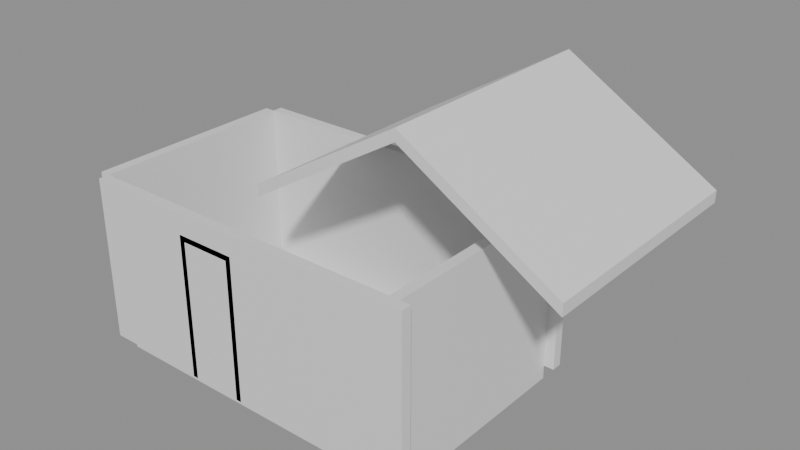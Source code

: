 # Source: e1962_after.blend  (saved by Blender 5.2.44; exported with 4.5.12 LTS)
import bpy
from mathutils import Matrix  # noqa: F401  (used for matrix-valued properties, if any)

bpy.ops.wm.read_factory_settings(use_empty=True)
scene = bpy.context.scene
scene.name = 'Scene'

# ---- materials (node trees are filled in below, after node groups)
mat_madera_roble = bpy.data.materials.new('Madera_Roble')
mat_concreto_piso = bpy.data.materials.new('Concreto_Piso')
mat_teja = bpy.data.materials.new('Teja')
mat_marco_negro = bpy.data.materials.new('Marco_Negro')
mat_madera = bpy.data.materials.new('Madera')

# ---- material node trees
mat_madera_roble.use_nodes = True; mat_madera_roble.node_tree.nodes.clear()
_N = mat_madera_roble.node_tree.nodes; _L = mat_madera_roble.node_tree.links
n0 = _N.new('ShaderNodeBsdfPrincipled'); n0.name = 'Principled BSDF'; n0.location = (-200, 100)
n0.inputs[3].default_value = 1.45
n0.inputs[10].default_value = 0.005
n1 = _N.new('ShaderNodeOutputMaterial'); n1.name = 'Material Output'; n1.location = (200, 100)
_L.new(n0.outputs[0], n1.inputs[0])
n1.is_active_output = True
mat_concreto_piso.use_nodes = True; mat_concreto_piso.node_tree.nodes.clear()
_N = mat_concreto_piso.node_tree.nodes; _L = mat_concreto_piso.node_tree.links
n0 = _N.new('ShaderNodeBsdfPrincipled'); n0.name = 'Principled BSDF'; n0.location = (-200, 100)
n0.inputs[3].default_value = 1.45
n0.inputs[10].default_value = 0.005
n1 = _N.new('ShaderNodeOutputMaterial'); n1.name = 'Material Output'; n1.location = (200, 100)
_L.new(n0.outputs[0], n1.inputs[0])
n1.is_active_output = True
mat_teja.use_nodes = True; mat_teja.node_tree.nodes.clear()
_N = mat_teja.node_tree.nodes; _L = mat_teja.node_tree.links
n0 = _N.new('ShaderNodeBsdfPrincipled'); n0.name = 'Principled BSDF'; n0.location = (-200, 100)
n0.inputs[3].default_value = 1.45
n0.inputs[10].default_value = 0.005
n1 = _N.new('ShaderNodeOutputMaterial'); n1.name = 'Material Output'; n1.location = (200, 100)
_L.new(n0.outputs[0], n1.inputs[0])
n1.is_active_output = True
mat_marco_negro.use_nodes = True; mat_marco_negro.node_tree.nodes.clear()
_N = mat_marco_negro.node_tree.nodes; _L = mat_marco_negro.node_tree.links
n0 = _N.new('ShaderNodeBsdfPrincipled'); n0.name = 'Principled BSDF'; n0.location = (-200, 100)
n0.inputs[3].default_value = 1.45
n0.inputs[10].default_value = 0.005
n1 = _N.new('ShaderNodeOutputMaterial'); n1.name = 'Material Output'; n1.location = (200, 100)
_L.new(n0.outputs[0], n1.inputs[0])
n1.is_active_output = True
mat_madera.use_nodes = True; mat_madera.node_tree.nodes.clear()
_N = mat_madera.node_tree.nodes; _L = mat_madera.node_tree.links
n0 = _N.new('ShaderNodeBsdfPrincipled'); n0.name = 'Principled BSDF'; n0.location = (-200, 100)
n0.inputs[3].default_value = 1.45
n0.inputs[10].default_value = 0.005
n1 = _N.new('ShaderNodeOutputMaterial'); n1.name = 'Material Output'; n1.location = (200, 100)
_L.new(n0.outputs[0], n1.inputs[0])
n1.is_active_output = True

# ---- meshes
me_cobertizo_muro_sur_cuerpo_mesh = bpy.data.meshes.new('Cobertizo_Muro_Sur_Cuerpo_mesh')
me_cobertizo_muro_sur_cuerpo_mesh.from_pydata([(0.0, 0.0, 0.0), (5.1, 0.0, 0.0), (5.1, 0.15, 0.0), (0.0, 0.15, 0.0), (0.0, 0.0, 2.4), (5.1, 0.0, 2.4), (5.1, 0.15, 2.4), (0.0, 0.15, 2.4)], [], [(0, 1, 2, 3), (4, 5, 6, 7), (0, 1, 5, 4), (1, 2, 6, 5), (2, 3, 7, 6), (3, 0, 4, 7)])
me_cobertizo_muro_sur_cuerpo_mesh.materials.append(mat_madera_roble)
me_cobertizo_muro_sur_cuerpo_mesh.update()
me_cobertizo_muro_norte_cuerpo_mesh = bpy.data.meshes.new('Cobertizo_Muro_Norte_Cuerpo_mesh')
me_cobertizo_muro_norte_cuerpo_mesh.from_pydata([(0.0, 0.0, 0.0), (5.1, 0.0, 0.0), (5.1, 0.15, 0.0), (0.0, 0.15, 0.0), (0.0, 0.0, 2.4), (5.1, 0.0, 2.4), (5.1, 0.15, 2.4), (0.0, 0.15, 2.4)], [], [(0, 1, 2, 3), (4, 5, 6, 7), (0, 1, 5, 4), (1, 2, 6, 5), (2, 3, 7, 6), (3, 0, 4, 7)])
me_cobertizo_muro_norte_cuerpo_mesh.materials.append(mat_madera_roble)
me_cobertizo_muro_norte_cuerpo_mesh.update()
me_cobertizo_muro_oeste_cuerpo_mesh = bpy.data.meshes.new('Cobertizo_Muro_Oeste_Cuerpo_mesh')
me_cobertizo_muro_oeste_cuerpo_mesh.from_pydata([(0.0, 0.0, 0.0), (3.0, 0.0, 0.0), (3.0, 0.15, 0.0), (0.0, 0.15, 0.0), (0.0, 0.0, 2.4), (3.0, 0.0, 2.4), (3.0, 0.15, 2.4), (0.0, 0.15, 2.4)], [], [(0, 1, 2, 3), (4, 5, 6, 7), (0, 1, 5, 4), (1, 2, 6, 5), (2, 3, 7, 6), (3, 0, 4, 7)])
me_cobertizo_muro_oeste_cuerpo_mesh.materials.append(mat_madera_roble)
me_cobertizo_muro_oeste_cuerpo_mesh.update()
me_cobertizo_muro_este_cuerpo_mesh = bpy.data.meshes.new('Cobertizo_Muro_Este_Cuerpo_mesh')
me_cobertizo_muro_este_cuerpo_mesh.from_pydata([(0.0, 0.0, 0.0), (3.0, 0.0, 0.0), (3.0, 0.15, 0.0), (0.0, 0.15, 0.0), (0.0, 0.0, 2.4), (3.0, 0.0, 2.4), (3.0, 0.15, 2.4), (0.0, 0.15, 2.4)], [], [(0, 1, 2, 3), (4, 5, 6, 7), (0, 1, 5, 4), (1, 2, 6, 5), (2, 3, 7, 6), (3, 0, 4, 7)])
me_cobertizo_muro_este_cuerpo_mesh.materials.append(mat_madera_roble)
me_cobertizo_muro_este_cuerpo_mesh.update()
me_cobertizo_suelo_mesh = bpy.data.meshes.new('Cobertizo_Suelo_mesh')
me_cobertizo_suelo_mesh.from_pydata([(0.0, 0.0, 0.0), (4.8, 0.0, 0.0), (4.8, 3.0, 0.0), (0.0, 3.0, 0.0), (0.0, 0.0, 0.2), (4.8, 0.0, 0.2), (4.8, 3.0, 0.2), (0.0, 3.0, 0.2)], [], [(0, 3, 2, 1), (4, 5, 6, 7), (3, 0, 4, 7), (2, 3, 7, 6), (0, 1, 5, 4), (1, 2, 6, 5)])
me_cobertizo_suelo_mesh.materials.append(mat_concreto_piso)
me_cobertizo_suelo_mesh.update()
me_tejado_cobertizo_cuerpo_mesh = bpy.data.meshes.new('Tejado_Cobertizo_Cuerpo_mesh')
me_tejado_cobertizo_cuerpo_mesh.from_pydata([(-0.3, -0.3, -0.18), (2.0, -0.3, 1.2), (4.3, -0.3, -0.18), (-0.3, 3.3, -0.18), (2.0, 3.3, 1.2), (4.3, 3.3, -0.18), (-0.3, -0.3, -0.005071), (2.0, -0.3, 1.375), (4.3, -0.3, -0.005071), (-0.3, 3.3, -0.005071), (2.0, 3.3, 1.375), (4.3, 3.3, -0.005071)], [], [(0, 1, 4, 3), (6, 7, 10, 9), (0, 3, 9, 6), (0, 6, 7, 1), (3, 4, 10, 9), (1, 2, 5, 4), (7, 8, 11, 10), (2, 8, 11, 5), (1, 7, 8, 2), (4, 5, 11, 10)])
me_tejado_cobertizo_cuerpo_mesh.materials.append(mat_teja)
me_tejado_cobertizo_cuerpo_mesh.update()
me_puerta_cobertizo_jamba_izq_mesh = bpy.data.meshes.new('Puerta_Cobertizo_Jamba_Izq_mesh')
me_puerta_cobertizo_jamba_izq_mesh.from_pydata([(0.0, 0.0, 0.0), (0.08, 0.0, 0.0), (0.08, 0.1, 0.0), (0.0, 0.1, 0.0), (0.0, 0.0, 2.1), (0.08, 0.0, 2.1), (0.08, 0.1, 2.1), (0.0, 0.1, 2.1)], [], [(0, 1, 2, 3), (4, 5, 6, 7), (0, 1, 5, 4), (1, 2, 6, 5), (2, 3, 7, 6), (3, 0, 4, 7)])
me_puerta_cobertizo_jamba_izq_mesh.materials.append(mat_marco_negro)
me_puerta_cobertizo_jamba_izq_mesh.update()
me_puerta_cobertizo_jamba_der_mesh = bpy.data.meshes.new('Puerta_Cobertizo_Jamba_Der_mesh')
me_puerta_cobertizo_jamba_der_mesh.from_pydata([(0.0, 0.0, 0.0), (0.08, 0.0, 0.0), (0.08, 0.1, 0.0), (0.0, 0.1, 0.0), (0.0, 0.0, 2.1), (0.08, 0.0, 2.1), (0.08, 0.1, 2.1), (0.0, 0.1, 2.1)], [], [(0, 1, 2, 3), (4, 5, 6, 7), (0, 1, 5, 4), (1, 2, 6, 5), (2, 3, 7, 6), (3, 0, 4, 7)])
me_puerta_cobertizo_jamba_der_mesh.materials.append(mat_marco_negro)
me_puerta_cobertizo_jamba_der_mesh.update()
me_puerta_cobertizo_dintel_mesh = bpy.data.meshes.new('Puerta_Cobertizo_Dintel_mesh')
me_puerta_cobertizo_dintel_mesh.from_pydata([(0.0, 0.0, 0.0), (0.74, 0.0, 0.0), (0.74, 0.1, 0.0), (0.0, 0.1, 0.0), (0.0, 0.0, 0.08), (0.74, 0.0, 0.08), (0.74, 0.1, 0.08), (0.0, 0.1, 0.08)], [], [(0, 1, 2, 3), (4, 5, 6, 7), (0, 1, 5, 4), (1, 2, 6, 5), (2, 3, 7, 6), (3, 0, 4, 7)])
me_puerta_cobertizo_dintel_mesh.materials.append(mat_marco_negro)
me_puerta_cobertizo_dintel_mesh.update()
me_puerta_cobertizo_panel_mesh = bpy.data.meshes.new('Puerta_Cobertizo_Panel_mesh')
me_puerta_cobertizo_panel_mesh.from_pydata([(0.0, 0.0, 0.0), (0.73, 0.0, 0.0), (0.73, 0.04, 0.0), (0.0, 0.04, 0.0), (0.0, 0.0, 2.01), (0.73, 0.0, 2.01), (0.73, 0.04, 2.01), (0.0, 0.04, 2.01)], [], [(0, 1, 2, 3), (4, 5, 6, 7), (0, 1, 5, 4), (1, 2, 6, 5), (2, 3, 7, 6), (3, 0, 4, 7)])
me_puerta_cobertizo_panel_mesh.materials.append(mat_madera)
me_puerta_cobertizo_panel_mesh.update()

# ---- objects
ob_cobertizo = bpy.data.objects.new('Cobertizo', None)
ob_cobertizo_muro_sur = bpy.data.objects.new('Cobertizo_Muro_Sur', None)
ob_cobertizo_muro_sur_cuerpo = bpy.data.objects.new('Cobertizo_Muro_Sur_Cuerpo', me_cobertizo_muro_sur_cuerpo_mesh)
ob_cobertizo_muro_norte = bpy.data.objects.new('Cobertizo_Muro_Norte', None)
ob_cobertizo_muro_norte_cuerpo = bpy.data.objects.new('Cobertizo_Muro_Norte_Cuerpo', me_cobertizo_muro_norte_cuerpo_mesh)
ob_cobertizo_muro_oeste = bpy.data.objects.new('Cobertizo_Muro_Oeste', None)
ob_cobertizo_muro_oeste_cuerpo = bpy.data.objects.new('Cobertizo_Muro_Oeste_Cuerpo', me_cobertizo_muro_oeste_cuerpo_mesh)
ob_cobertizo_muro_este = bpy.data.objects.new('Cobertizo_Muro_Este', None)
ob_cobertizo_muro_este_cuerpo = bpy.data.objects.new('Cobertizo_Muro_Este_Cuerpo', me_cobertizo_muro_este_cuerpo_mesh)
ob_cobertizo_suelo_solido = bpy.data.objects.new('Cobertizo_Suelo_Solido', me_cobertizo_suelo_mesh)
ob_cobertizo_suelo = bpy.data.objects.new('Cobertizo_Suelo', None)
ob_tejado_cobertizo = bpy.data.objects.new('Tejado_Cobertizo', None)
ob_tejado_cobertizo_cuerpo = bpy.data.objects.new('Tejado_Cobertizo_Cuerpo', me_tejado_cobertizo_cuerpo_mesh)
ob_puerta_cobertizo = bpy.data.objects.new('Puerta_Cobertizo', None)
ob_puerta_cobertizo_jamba_izq = bpy.data.objects.new('Puerta_Cobertizo_Jamba_Izq', me_puerta_cobertizo_jamba_izq_mesh)
ob_puerta_cobertizo_jamba_der = bpy.data.objects.new('Puerta_Cobertizo_Jamba_Der', me_puerta_cobertizo_jamba_der_mesh)
ob_puerta_cobertizo_dintel = bpy.data.objects.new('Puerta_Cobertizo_Dintel', me_puerta_cobertizo_dintel_mesh)
ob_puerta_cobertizo_panel = bpy.data.objects.new('Puerta_Cobertizo_Panel', me_puerta_cobertizo_panel_mesh)

# ---- transforms, parenting, visibility, modifiers, constraints
ob_cobertizo.location = (0.0, 0.0, 0.0)
ob_cobertizo.empty_display_type = 'ARROWS'
ob_cobertizo_muro_sur.parent = ob_cobertizo
ob_cobertizo_muro_sur.location = (0.0, 0.0, 0.0)
ob_cobertizo_muro_sur.empty_display_type = 'ARROWS'
ob_cobertizo_muro_sur_cuerpo.parent = ob_cobertizo_muro_sur
ob_cobertizo_muro_sur_cuerpo.location = (0.0, 0.0, 0.0)
ob_cobertizo_muro_norte.parent = ob_cobertizo
ob_cobertizo_muro_norte.location = (0.0, 3.15, 0.0)
ob_cobertizo_muro_norte.empty_display_type = 'ARROWS'
ob_cobertizo_muro_norte_cuerpo.parent = ob_cobertizo_muro_norte
ob_cobertizo_muro_norte_cuerpo.location = (0.0, 0.0, 0.0)
ob_cobertizo_muro_oeste.parent = ob_cobertizo
ob_cobertizo_muro_oeste.location = (0.0, 0.15, 0.0)
ob_cobertizo_muro_oeste.rotation_euler = (0.0, 0.0, 1.571)
ob_cobertizo_muro_oeste.empty_display_type = 'ARROWS'
ob_cobertizo_muro_oeste_cuerpo.parent = ob_cobertizo_muro_oeste
ob_cobertizo_muro_oeste_cuerpo.location = (0.0, 0.0, 0.0)
ob_cobertizo_muro_este.parent = ob_cobertizo
ob_cobertizo_muro_este.location = (4.95, 0.15, 0.0)
ob_cobertizo_muro_este.rotation_euler = (0.0, 0.0, 1.571)
ob_cobertizo_muro_este.empty_display_type = 'ARROWS'
ob_cobertizo_muro_este_cuerpo.parent = ob_cobertizo_muro_este
ob_cobertizo_muro_este_cuerpo.location = (0.0, 0.0, 0.0)
ob_cobertizo_suelo_solido.parent = ob_cobertizo_suelo
ob_cobertizo_suelo_solido.location = (0.0, 0.0, 0.0)
ob_cobertizo_suelo.parent = ob_cobertizo
ob_cobertizo_suelo.location = (0.15, 0.15, -0.2)
ob_cobertizo_suelo.empty_display_type = 'ARROWS'
ob_tejado_cobertizo.location = (2.0, 1.5, 2.4)
ob_tejado_cobertizo.empty_display_type = 'ARROWS'
ob_tejado_cobertizo_cuerpo.parent = ob_tejado_cobertizo
ob_tejado_cobertizo_cuerpo.location = (0.0, 0.0, 0.0)
ob_puerta_cobertizo.location = (1.55, 0.0, 0.0)
ob_puerta_cobertizo.empty_display_type = 'ARROWS'
ob_puerta_cobertizo_jamba_izq.parent = ob_puerta_cobertizo
ob_puerta_cobertizo_jamba_izq.location = (0.0, 0.0, 0.0)
ob_puerta_cobertizo_jamba_der.parent = ob_puerta_cobertizo
ob_puerta_cobertizo_jamba_der.location = (0.82, 0.0, 0.0)
ob_puerta_cobertizo_dintel.parent = ob_puerta_cobertizo
ob_puerta_cobertizo_dintel.location = (0.08, 0.0, 2.02)
ob_puerta_cobertizo_panel.parent = ob_puerta_cobertizo
ob_puerta_cobertizo_panel.location = (0.085, 0.03, 0.005)

# ---- collection membership
scene.collection.objects.link(ob_cobertizo)
scene.collection.objects.link(ob_cobertizo_muro_sur)
scene.collection.objects.link(ob_cobertizo_muro_sur_cuerpo)
scene.collection.objects.link(ob_cobertizo_muro_norte)
scene.collection.objects.link(ob_cobertizo_muro_norte_cuerpo)
scene.collection.objects.link(ob_cobertizo_muro_oeste)
scene.collection.objects.link(ob_cobertizo_muro_oeste_cuerpo)
scene.collection.objects.link(ob_cobertizo_muro_este)
scene.collection.objects.link(ob_cobertizo_muro_este_cuerpo)
scene.collection.objects.link(ob_cobertizo_suelo_solido)
scene.collection.objects.link(ob_cobertizo_suelo)
scene.collection.objects.link(ob_tejado_cobertizo)
scene.collection.objects.link(ob_tejado_cobertizo_cuerpo)
scene.collection.objects.link(ob_puerta_cobertizo)
scene.collection.objects.link(ob_puerta_cobertizo_jamba_izq)
scene.collection.objects.link(ob_puerta_cobertizo_jamba_der)
scene.collection.objects.link(ob_puerta_cobertizo_dintel)
scene.collection.objects.link(ob_puerta_cobertizo_panel)

# ---- scene / render settings (as saved in the file)
scene.frame_start = 1; scene.frame_end = 250; scene.frame_set(1)
scene.render.engine = 'BLENDER_EEVEE_NEXT'
scene.render.bake_bias = 0.0
scene.render.bake_samples = 0
scene.render.compositor_device = 'GPU'
scene.eevee.use_volume_custom_range = False
scene.eevee.fast_gi_thickness_near = 0.1
scene.eevee.fast_gi_thickness_far = 0.0
scene.eevee.ray_tracing_options.screen_trace_thickness = 0.1
bpy.context.view_layer.update()

# ---- added for rendering (the .blend has no active camera and no usable light): camera, sun + grey world if the file has none
cam_auto = bpy.data.cameras.new('AutoCamera')
cam_auto.lens = 50.0
cam_auto.sensor_width = 36.0
cam_auto.clip_end = 1000.0
ob_auto_camera = bpy.data.objects.new('AutoCamera', cam_auto)
scene.collection.objects.link(ob_auto_camera)
ob_auto_camera.location = (11.3733, -7.55798, 8.42612)
ob_auto_camera.rotation_euler = (1.09748, -7.21219e-08, 0.694738)
scene.camera = ob_auto_camera
light_auto_sun = bpy.data.lights.new('AutoSun', 'SUN')
light_auto_sun.energy = 3.0
light_auto_sun.angle = 0.0523599
ob_auto_sun = bpy.data.objects.new('AutoSun', light_auto_sun)
scene.collection.objects.link(ob_auto_sun)
ob_auto_sun.rotation_euler = (0.872665, 0.174533, 0.523599)
if scene.world is None:
    world_auto = bpy.data.worlds.new('AutoWorld')
    world_auto.color = (0.3, 0.3, 0.3)
    scene.world = world_auto
bpy.context.view_layer.update()
